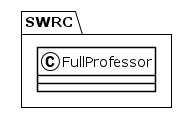

The diagram above was rendered by PlantUML. Its source (embedded in the PNG):
@startuml
!theme plain
package SWRC {
class FullProfessor {
}
}
@enduml